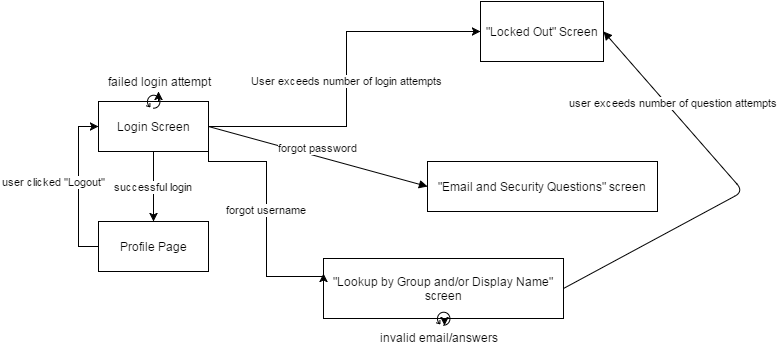

The diagram above was exported from draw.io. Its source (the exported page's mxGraphModel, read from the mxfile embedded in the PNG):
<mxGraphModel dx="2353" dy="624" grid="1" gridSize="10" guides="1" tooltips="1" connect="1" arrows="1" fold="1" page="1" pageScale="1.5" pageWidth="826" pageHeight="1169" background="#ffffff" math="0" shadow="0">
  <root>
    <mxCell id="0" style=";html=1;" />
    <mxCell id="1" style=";html=1;" parent="0" />
    <mxCell id="34f01c8378df42b1-4" value="User exceeds number of login attempts" style="edgeStyle=orthogonalEdgeStyle;rounded=0;html=1;exitX=1;exitY=0.5;jettySize=auto;orthogonalLoop=1;entryX=0;entryY=0.5;" edge="1" parent="1" source="34f01c8378df42b1-6" target="34f01c8378df42b1-7">
      <mxGeometry relative="1" as="geometry">
        <mxPoint x="175" y="155" as="sourcePoint" />
        <mxPoint x="455" y="60" as="targetPoint" />
        <Array as="points">
          <mxPoint x="308" y="155" />
          <mxPoint x="308" y="60" />
        </Array>
      </mxGeometry>
    </mxCell>
    <mxCell id="34f01c8378df42b1-6" value="Login Screen" style="html=1;" vertex="1" parent="1">
      <mxGeometry x="60" y="130" width="110" height="50" as="geometry" />
    </mxCell>
    <mxCell id="34f01c8378df42b1-7" value="&quot;Locked Out&quot; Screen" style="html=1;" vertex="1" parent="1">
      <mxGeometry x="442" y="30" width="123" height="60" as="geometry" />
    </mxCell>
    <mxCell id="34f01c8378df42b1-8" value="" style="shape=mxgraph.bpmn.loop;html=1;" vertex="1" parent="1">
      <mxGeometry x="108" y="123" width="14" height="14" as="geometry" />
    </mxCell>
    <mxCell id="34f01c8378df42b1-10" value="failed login attempt" style="text;html=1;strokeColor=none;fillColor=none;align=center;verticalAlign=middle;whiteSpace=wrap;" vertex="1" parent="1">
      <mxGeometry x="65" y="100" width="110" height="20" as="geometry" />
    </mxCell>
    <mxCell id="34f01c8378df42b1-11" style="edgeStyle=orthogonalEdgeStyle;rounded=0;html=1;exitX=0.5;exitY=0;entryX=0.5;entryY=1;jettySize=auto;orthogonalLoop=1;" edge="1" parent="1" source="34f01c8378df42b1-6" target="34f01c8378df42b1-10">
      <mxGeometry relative="1" as="geometry" />
    </mxCell>
    <mxCell id="34f01c8378df42b1-12" value="Profile Page" style="html=1;" vertex="1" parent="1">
      <mxGeometry x="60" y="250" width="110" height="50" as="geometry" />
    </mxCell>
    <mxCell id="34f01c8378df42b1-14" value="successful login" style="edgeStyle=orthogonalEdgeStyle;rounded=0;html=1;exitX=0.5;exitY=1;entryX=0.5;entryY=0;jettySize=auto;orthogonalLoop=1;" edge="1" parent="1" source="34f01c8378df42b1-6" target="34f01c8378df42b1-12">
      <mxGeometry relative="1" as="geometry" />
    </mxCell>
    <mxCell id="34f01c8378df42b1-16" value="user clicked &quot;Logout&quot;" style="edgeStyle=orthogonalEdgeStyle;rounded=0;html=1;exitX=0;exitY=0.5;entryX=0;entryY=0.5;jettySize=auto;orthogonalLoop=1;" edge="1" parent="1" source="34f01c8378df42b1-12" target="34f01c8378df42b1-6">
      <mxGeometry x="0.0688" y="25" relative="1" as="geometry">
        <mxPoint y="1" as="offset" />
      </mxGeometry>
    </mxCell>
    <mxCell id="34f01c8378df42b1-17" value="&quot;Lookup by Group and/or Display Name&quot;&lt;br&gt;screen" style="html=1;" vertex="1" parent="1">
      <mxGeometry x="285" y="287" width="240" height="60" as="geometry" />
    </mxCell>
    <mxCell id="34f01c8378df42b1-19" value="forgot username" style="edgeStyle=orthogonalEdgeStyle;rounded=0;html=1;exitX=1;exitY=0.75;entryX=0;entryY=0.25;jettySize=auto;orthogonalLoop=1;" edge="1" parent="1" source="34f01c8378df42b1-6" target="34f01c8378df42b1-17">
      <mxGeometry relative="1" as="geometry">
        <Array as="points">
          <mxPoint x="170" y="190" />
          <mxPoint x="228" y="190" />
          <mxPoint x="228" y="305" />
        </Array>
      </mxGeometry>
    </mxCell>
    <mxCell id="34f01c8378df42b1-20" value="&quot;Email and Security Questions&quot; screen" style="html=1;" vertex="1" parent="1">
      <mxGeometry x="389" y="190" width="230" height="50" as="geometry" />
    </mxCell>
    <mxCell id="34f01c8378df42b1-22" value="forgot password" style="html=1;verticalAlign=bottom;endArrow=block;exitX=1;exitY=0.5;entryX=0;entryY=0.5;" edge="1" parent="1" source="34f01c8378df42b1-6" target="34f01c8378df42b1-20">
      <mxGeometry width="80" relative="1" as="geometry">
        <mxPoint x="-365" y="-50" as="sourcePoint" />
        <mxPoint x="-285" y="-50" as="targetPoint" />
      </mxGeometry>
    </mxCell>
    <mxCell id="34f01c8378df42b1-23" value="" style="shape=mxgraph.bpmn.loop;html=1;" vertex="1" parent="1">
      <mxGeometry x="398" y="340" width="14" height="14" as="geometry" />
    </mxCell>
    <mxCell id="34f01c8378df42b1-24" value="invalid email/answers" style="text;html=1;resizable=0;points=[];autosize=1;align=left;verticalAlign=top;spacingTop=-4;direction=west;" vertex="1" parent="1">
      <mxGeometry x="340" y="357" width="130" height="20" as="geometry" />
    </mxCell>
    <mxCell id="34f01c8378df42b1-25" style="edgeStyle=orthogonalEdgeStyle;rounded=0;html=1;exitX=0.5;exitY=1;entryX=0.5;entryY=1;jettySize=auto;orthogonalLoop=1;" edge="1" parent="1" source="34f01c8378df42b1-17" target="34f01c8378df42b1-17">
      <mxGeometry relative="1" as="geometry" />
    </mxCell>
    <mxCell id="34f01c8378df42b1-26" style="edgeStyle=orthogonalEdgeStyle;rounded=0;html=1;exitX=0.5;exitY=1;entryX=0.504;entryY=1.117;entryPerimeter=0;jettySize=auto;orthogonalLoop=1;" edge="1" parent="1" source="34f01c8378df42b1-17" target="34f01c8378df42b1-17">
      <mxGeometry relative="1" as="geometry" />
    </mxCell>
    <mxCell id="34f01c8378df42b1-27" value="user exceeds number of question attempts" style="html=1;verticalAlign=bottom;endArrow=block;exitX=1;exitY=0.5;entryX=1;entryY=0.5;" edge="1" parent="1" source="34f01c8378df42b1-17" target="34f01c8378df42b1-7">
      <mxGeometry x="0.4903" width="80" relative="1" as="geometry">
        <mxPoint x="-365" y="-50" as="sourcePoint" />
        <mxPoint x="-285" y="-50" as="targetPoint" />
        <Array as="points">
          <mxPoint x="705" y="220" />
        </Array>
        <mxPoint as="offset" />
      </mxGeometry>
    </mxCell>
  </root>
</mxGraphModel>